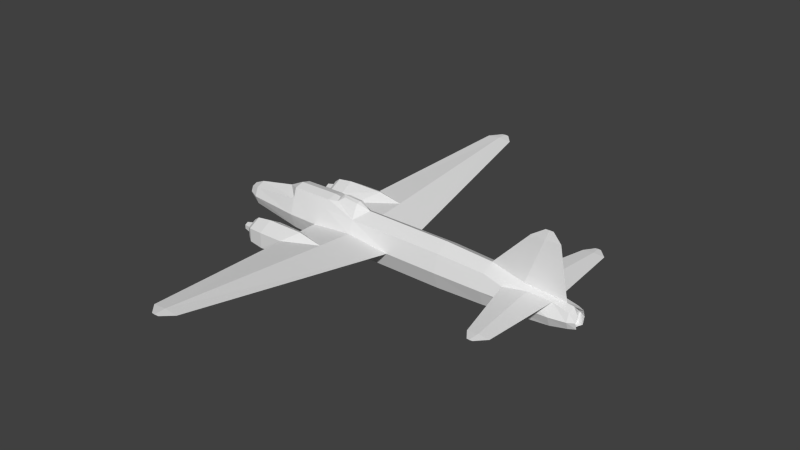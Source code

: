 # Source: g4m_l.blend  (saved by Blender 2.79.0; exported with 4.5.12 LTS)
import bpy
from mathutils import Matrix  # noqa: F401  (used for matrix-valued properties, if any)

bpy.ops.wm.read_factory_settings(use_empty=True)
scene = bpy.context.scene
scene.name = 'Scene'

# ---- collections
col_collection_1 = bpy.data.collections.new('Collection 1'); scene.collection.children.link(col_collection_1)

# ---- materials (node trees are filled in below, after node groups)
mat_material_texture = bpy.data.materials.new('Material Texture')
mat_material_texture.alpha_threshold = 0.0
mat_material_texture.use_transparent_shadow = False
mat_material_texture.roughness = 0.5
mat_material_texture.line_color = (0.0, 0.0, 0.0, 1.0)

# ---- material node trees

# ---- world
world_world = bpy.data.worlds.new('World'); scene.world = world_world
world_world.color = (0.05088, 0.05088, 0.05088)
world_world.use_sun_shadow = False
world_world.sun_shadow_jitter_overblur = 0.0
world_world.cycles.sampling_method = 'NONE'
world_world.cycles.sample_map_resolution = 256

# ---- meshes
me_cylinder_006 = bpy.data.meshes.new('Cylinder.006')
me_cylinder_006.from_pydata([(0.03, 0.97, -3.36), (0.8939, 0.693, -6.19), (-0.1, 0.37, -13.36), (0.2536, 0.2616, -13.36), (-0.4536, 0.2616, -13.36), (0.5376, 0.4455, 5.87), (-0.3816, 0.4455, 5.87), (0.07803, 0.63, 5.87), (0.8732, 0.6576, 2.99), (-0.7532, 0.6576, 2.99), (0.06, 0.93, 2.99), (1.15, -6.354e-07, 3.78), (0.928, 0.6647, 0.75), (-0.851, 0.6611, 1.36), (0.04, 0.935, 1.36), (0.9312, 0.6772, -0.9681), (1.279, 0.4064, -0.8741), (-0.8739, 0.693, -6.19), (0.01, 0.98, -6.19), (-0.03, 0.92, -8.72), (0.769, 0.6505, -8.72), (-0.829, 0.6505, -8.72), (-0.1, 0.72, -12.16), (0.5082, 0.3732, -12.16), (-0.6162, 0.5091, -12.16), (-0.1, 0.57, -13.02), (0.2854, 0.4031, -13.02), (-0.4854, 0.4031, -13.02), (1.394, 0.4919, 2.99), (0.2945, 0.9763, -0.9836), (-0.1236, 0.9763, -0.9836), (0.8021, 0.1973, -10.58), (0.6156, 0.4595, -10.91), (0.404, 0.6423, -10.92), (0.5097, 0.6956, -9.75), (0.51, 5.01, -11.35), (0.51, 4.5, -10.7), (0.46, 4.5, -11.26), (0.51, 4.5, -11.83), (0.5228, 5.01, -11.2), (0.51, 5.01, -11.06), (0.56, 4.5, -11.26), (1.424, 0.4963, 0.75), (1.089, 12.45, -0.9148), (1.072, 12.45, -0.7127), (1.089, 12.45, -0.5148), (1.107, 12.45, -0.7127), (1.042, 11.9, -1.396), (1.042, 11.9, 0.02389), (1.104, 11.9, -0.6786), (0.9786, 11.9, -0.6786), (3.12, 0.06776, -11.4), (3.6, 0.01772, -11.56), (0.4972, 5.01, -11.2), (0.1125, 0.3735, 6.417), (0.3791, 0.2641, 6.418), (-0.1541, 0.2641, 6.418), (1.419, 0.3353, 0.2854), (1.67, 0.182, -0.05158), (1.597, 0.2032, -0.8741), (-0.12, 2.92, 4.12), (-0.02074, 3.092, 4.02), (-0.2193, 3.092, 4.02), (-0.3185, 2.92, 4.02), (-0.2193, 2.748, 4.02), (-0.02074, 2.748, 4.02), (0.07852, 2.92, 4.02), (0.045, 3.206, 3.47), (-0.285, 3.206, 3.47), (-0.45, 2.92, 3.47), (-0.285, 2.634, 3.47), (0.045, 2.634, 3.47), (0.21, 2.92, 3.47), (0.4392, 2.929, -0.9299), (0.141, 2.836, -1.933), (0.009567, 2.297, -0.9473), (0.1276, 3.468, -0.9151), (-0.62, 2.92, 3.47), (-0.37, 2.487, 3.47), (0.235, 3.535, 3.19), (-0.475, 3.535, 3.19), (-0.83, 2.92, 3.19), (-0.475, 2.305, 3.19), (0.235, 2.305, 3.19), (0.59, 2.92, 3.19), (0.29, 3.63, 2.37), (-0.53, 3.63, 2.37), (-0.94, 2.92, 2.37), (-0.53, 2.21, 2.37), (0.29, 2.21, 2.37), (0.7, 2.92, 2.37), (-0.4451, 3.483, -0.9128), (-0.7703, 2.92, -0.9128), (-0.4451, 2.357, -0.9128), (0.1492, 2.082, 1.22), (0.7, 2.92, 0.36), (0.2963, 3.627, 1.031), (0.13, 3.353, 3.47), (0.38, 2.92, 3.47), (0.13, 2.487, 3.47), (-0.37, 3.353, 3.47), (0.03, -0.97, -3.36), (0.8939, -0.693, -6.19), (-0.1, -0.37, -13.36), (0.2536, -0.2616, -13.36), (0.445, 1.589e-06, -13.02), (-0.645, 1.621e-06, -13.02), (-0.4536, -0.2616, -13.36), (0.5376, -0.4455, 5.87), (0.728, 1.182e-07, 5.87), (-0.572, 1.182e-07, 5.87), (-0.3816, -0.4455, 5.87), (0.07803, -0.63, 5.87), (0.8732, -0.6576, 2.99), (-1.09, -4.908e-07, 2.99), (-0.7532, -0.6576, 2.99), (0.06, -0.93, 2.99), (1.53, -5.425e-07, 2.99), (0.928, -0.6647, 0.75), (1.56, -2.469e-07, 0.75), (-1.22, -2.719e-07, 1.36), (-0.851, -0.6611, 1.36), (0.04, -0.935, 1.36), (0.9312, -0.6772, -0.9681), (1.279, -0.4064, -0.8741), (-1.24, 7.053e-07, -6.19), (-0.8739, -0.693, -6.19), (0.01, -0.98, -6.19), (-0.03, -0.92, -8.72), (0.769, -0.6505, -8.72), (-1.152, 1.046e-06, -8.72), (-0.829, -0.6505, -8.72), (-0.1, -0.72, -12.16), (0.5082, -0.3732, -12.16), (-0.83, 1.513e-06, -12.16), (-0.6162, -0.5091, -12.16), (-0.1, -0.57, -13.02), (0.2854, -0.4031, -13.02), (-0.4854, -0.4031, -13.02), (1.394, -0.4919, 2.99), (0.2945, -0.9763, -0.9836), (-0.1236, -0.9763, -0.9836), (0.8021, -0.1973, -10.58), (1.1, 9.949e-07, -8.72), (3.12, 1.182e-07, -12.17), (0.49, 1.539e-06, -12.67), (0.6156, -0.4595, -10.91), (0.404, -0.6423, -10.92), (0.5097, -0.6956, -9.75), (0.51, -5.01, -11.35), (0.51, -4.5, -10.7), (0.46, -4.5, -11.26), (0.51, -4.5, -11.83), (0.5228, -5.01, -11.2), (0.51, -5.01, -11.06), (0.56, -4.5, -11.26), (1.424, -0.4963, 0.75), (1.089, -12.45, -0.9148), (1.072, -12.45, -0.7127), (1.089, -12.45, -0.5148), (1.107, -12.45, -0.7127), (1.042, -11.9, -1.396), (1.042, -11.9, 0.02389), (1.104, -11.9, -0.6786), (0.9786, -11.9, -0.6786), (3.12, -0.06776, -11.4), (3.12, 1.182e-07, -10.64), (3.6, 1.182e-07, -11.76), (3.6, -0.01772, -11.56), (3.6, 1.182e-07, -11.36), (0.4972, -5.01, -11.2), (0.1125, -0.3735, 6.417), (0.3791, -0.2641, 6.418), (0.4895, 1.182e-07, 6.418), (-0.2645, 1.182e-07, 6.418), (-0.1541, -0.2641, 6.418), (1.419, -0.3353, 0.2854), (1.709, 1.182e-07, 0.1167), (1.67, -0.182, -0.05158), (1.597, -0.2032, -0.8741), (1.32, 1.182e-07, -1.51), (1.26, 6.508e-07, -6.19), (1.523, 1.182e-07, 0.4), (1.658, 1.182e-07, -0.8741), (0.13, 1.182e-07, 6.6), (-0.12, -2.92, 4.12), (-0.02074, -3.092, 4.02), (-0.2193, -3.092, 4.02), (-0.3185, -2.92, 4.02), (-0.2193, -2.748, 4.02), (-0.02074, -2.748, 4.02), (0.07852, -2.92, 4.02), (0.045, -3.206, 3.47), (-0.285, -3.206, 3.47), (-0.45, -2.92, 3.47), (-0.285, -2.634, 3.47), (0.045, -2.634, 3.47), (0.21, -2.92, 3.47), (0.4392, -2.929, -0.9299), (0.141, -2.836, -1.933), (0.009567, -2.297, -0.9473), (0.1276, -3.468, -0.9151), (-0.62, -2.92, 3.47), (-0.37, -2.487, 3.47), (0.235, -3.535, 3.19), (-0.475, -3.535, 3.19), (-0.83, -2.92, 3.19), (-0.475, -2.305, 3.19), (0.235, -2.305, 3.19), (0.59, -2.92, 3.19), (0.29, -3.63, 2.37), (-0.53, -3.63, 2.37), (-0.94, -2.92, 2.37), (-0.53, -2.21, 2.37), (0.29, -2.21, 2.37), (0.7, -2.92, 2.37), (-0.4451, -3.483, -0.9128), (-0.7703, -2.92, -0.9128), (-0.4451, -2.357, -0.9128), (0.1492, -2.082, 1.22), (0.7, -2.92, 0.36), (0.2963, -3.627, 1.031), (0.13, -3.353, 3.47), (0.38, -2.92, 3.47), (0.13, -2.487, 3.47), (-0.37, -3.353, 3.47)], [], [(10, 7, 5, 8), (114, 110, 6, 9), (58, 59, 16, 57), (125, 120, 13, 17), (34, 33, 22), (22, 19, 34), (134, 130, 21, 24), (20, 32, 34), (52, 166, 169), (144, 52, 167), (144, 51, 52), (51, 166, 52), (167, 52, 169), (24, 21, 19, 22), (25, 22, 23, 26), (145, 51, 144), (15, 12, 42), (57, 177, 58), (17, 13, 0), (59, 180, 16), (7, 54, 55, 5), (6, 56, 54, 7), (25, 26, 105, 106, 27), (56, 184, 54), (31, 143, 51), (51, 143, 166), (33, 34, 37), (37, 34, 36), (150, 153, 155), (37, 36, 53), (53, 36, 40), (155, 153, 152), (34, 41, 36), (41, 23, 38), (32, 23, 41), (14, 29, 49), (49, 47, 46), (48, 49, 46), (43, 44, 45, 46), (50, 48, 44), (48, 46, 45), (47, 50, 44), (14, 49, 48), (44, 48, 45), (182, 177, 57), (145, 31, 51), (153, 149, 152), (35, 53, 40, 39), (38, 37, 53), (23, 37, 38), (38, 53, 35), (150, 154, 153), (177, 183, 59, 58), (3, 26, 105), (17, 0, 18), (20, 143, 31), (4, 27, 25, 2), (145, 23, 31), (174, 184, 56), (54, 184, 55), (110, 174, 56, 6), (42, 28, 117, 119), (16, 15, 57), (27, 24, 22, 25), (57, 15, 42), (14, 10, 8, 12), (1, 15, 180), (183, 180, 59), (0, 15, 1), (130, 125, 17, 21), (18, 0, 1), (0, 13, 14, 30), (34, 19, 20), (23, 33, 37), (23, 22, 33), (34, 32, 41), (21, 17, 18, 19), (47, 44, 43), (106, 134, 24, 27), (46, 47, 43), (9, 6, 7, 10), (50, 14, 48), (30, 14, 50), (29, 14, 12, 15), (119, 182, 42), (2, 25, 26, 3), (13, 9, 10, 14), (120, 114, 9, 13), (0, 29, 15), (29, 0, 49), (0, 50, 47), (0, 30, 50), (23, 32, 31), (49, 0, 47), (42, 182, 57), (20, 31, 32), (61, 67, 68, 62), (62, 68, 69, 63), (60, 62, 63), (64, 70, 71, 65), (60, 64, 65), (65, 71, 72, 66), (60, 65, 66), (66, 72, 67, 61), (63, 69, 70, 64), (60, 63, 64), (60, 61, 62), (95, 73, 96), (77, 81, 82, 78), (78, 82, 83, 99), (79, 85, 86, 80), (80, 86, 87, 81), (82, 88, 89, 83), (83, 89, 90, 84), (76, 74, 91), (86, 91, 92, 87), (94, 73, 95), (89, 94, 95, 90), (90, 96, 85), (97, 100, 77, 78, 99, 98), (91, 74, 92), (84, 90, 85, 79), (89, 88, 94), (93, 74, 75), (81, 87, 88, 82), (90, 95, 96), (100, 80, 81, 77), (99, 83, 84, 98), (92, 74, 93), (60, 66, 61), (87, 92, 93, 88), (98, 84, 79, 97), (97, 79, 80, 100), (85, 96, 86), (96, 76, 91, 86), (93, 75, 94), (88, 93, 94), (55, 184, 173), (5, 55, 173, 109), (4, 106, 27), (20, 1, 181, 143), (16, 180, 15), (19, 18, 1, 20), (26, 23, 145, 105), (12, 8, 28, 42), (28, 8, 11), (180, 181, 1), (116, 113, 108, 112), (114, 115, 111, 110), (178, 176, 124, 179), (125, 126, 121, 120), (148, 132, 147), (132, 148, 128), (134, 135, 131, 130), (129, 148, 146), (168, 169, 166), (144, 167, 168), (144, 168, 165), (165, 168, 166), (167, 169, 168), (135, 132, 128, 131), (136, 137, 133, 132), (145, 144, 165), (123, 156, 118), (176, 178, 177), (126, 101, 121), (179, 124, 180), (112, 108, 172, 171), (111, 112, 171, 175), (136, 138, 106, 105, 137), (175, 171, 184), (142, 165, 143), (165, 166, 143), (147, 151, 148), (151, 150, 148), (151, 170, 150), (170, 154, 150), (148, 150, 155), (155, 152, 133), (146, 155, 133), (122, 163, 140), (163, 160, 161), (162, 160, 163), (157, 160, 159, 158), (164, 158, 162), (162, 159, 160), (161, 158, 164), (122, 162, 163), (158, 159, 162), (182, 176, 177), (145, 165, 142), (149, 153, 154, 170), (152, 170, 151), (133, 152, 151), (152, 149, 170), (177, 178, 179, 183), (104, 105, 137), (126, 127, 101), (129, 142, 143), (107, 103, 136, 138), (145, 142, 133), (174, 175, 184), (171, 172, 184), (110, 111, 175, 174), (156, 119, 117, 139), (124, 176, 123), (138, 136, 132, 135), (176, 156, 123), (122, 118, 113, 116), (102, 180, 123), (183, 179, 180), (101, 102, 123), (130, 131, 126, 125), (127, 102, 101), (101, 141, 122, 121), (148, 129, 128), (133, 151, 147), (133, 147, 132), (148, 155, 146), (131, 128, 127, 126), (161, 157, 158), (106, 138, 135, 134), (160, 157, 161), (115, 116, 112, 111), (164, 162, 122), (141, 164, 122), (140, 123, 118, 122), (119, 156, 182), (103, 104, 137, 136), (121, 122, 116, 115), (120, 121, 115, 114), (101, 123, 140), (140, 163, 101), (101, 161, 164), (101, 164, 141), (133, 142, 146), (163, 161, 101), (156, 176, 182), (129, 146, 142), (186, 187, 193, 192), (187, 188, 194, 193), (185, 188, 187), (189, 190, 196, 195), (185, 190, 189), (190, 191, 197, 196), (185, 191, 190), (191, 186, 192, 197), (188, 189, 195, 194), (185, 189, 188), (185, 187, 186), (220, 221, 198), (202, 203, 207, 206), (203, 224, 208, 207), (204, 205, 211, 210), (205, 206, 212, 211), (207, 208, 214, 213), (208, 209, 215, 214), (201, 216, 199), (211, 212, 217, 216), (219, 220, 198), (214, 215, 220, 219), (215, 210, 221), (222, 223, 224, 203, 202, 225), (216, 217, 199), (209, 204, 210, 215), (214, 219, 213), (218, 200, 199), (206, 207, 213, 212), (215, 221, 220), (225, 202, 206, 205), (224, 223, 209, 208), (217, 218, 199), (185, 186, 191), (212, 213, 218, 217), (223, 222, 204, 209), (222, 225, 205, 204), (210, 211, 221), (221, 211, 216, 201), (218, 219, 200), (213, 219, 218), (172, 173, 184), (108, 109, 173, 172), (107, 138, 106), (129, 143, 181, 102), (124, 123, 180), (128, 129, 102, 127), (137, 105, 145, 133), (118, 156, 139, 113), (180, 102, 181), (8, 5, 109, 11), (28, 11, 117), (113, 11, 109, 108), (139, 117, 11), (139, 11, 113), (36, 39, 40), (39, 38, 35), (41, 38, 39), (36, 41, 39)])
_uv = me_cylinder_006.uv_layers.new(name='UVMap')
_uv.uv.foreach_set('vector', [0.864, 0.6251, 0.9645, 0.6258, 0.9645, 0.6418, 0.864, 0.6535, 0.864, 0.585, 0.9645, 0.6031, 0.9645, 0.6097, 0.864, 0.5967, 0.1507, 0.5181, 0.1797, 0.5155, 0.1797, 0.5043, 0.1388, 0.5092, 0.5433, 0.5797, 0.807, 0.5804, 0.807, 0.5933, 0.5433, 0.5925, 0.419, 0.6408, 0.3782, 0.6371, 0.3348, 0.6195, 0.3348, 0.6195, 0.455, 0.622, 0.419, 0.6408, 0.3348, 0.594, 0.455, 0.5828, 0.455, 0.5941, 0.3348, 0.6015, 0.455, 0.6499, 0.3787, 0.6445, 0.419, 0.6408, 0.3559, 0.7488, 0.3879, 0.732, 0.3628, 0.7488, 0.3344, 0.732, 0.3559, 0.7488, 0.3488, 0.7488, 0.3344, 0.732, 0.3614, 0.732, 0.3559, 0.7488, 0.3614, 0.732, 0.3879, 0.732, 0.3559, 0.7488, 0.3488, 0.7488, 0.3559, 0.7488, 0.3628, 0.7488, 0.3348, 0.6015, 0.455, 0.5941, 0.455, 0.622, 0.3348, 0.6195, 0.305, 0.6195, 0.3348, 0.6195, 0.3348, 0.6408, 0.305, 0.633, 0.317, 0.6401, 0.3614, 0.732, 0.3344, 0.732, 0.7257, 0.6555, 0.7857, 0.6554, 0.7857, 0.6727, 0.1388, 0.5092, 0.1448, 0.5194, 0.1507, 0.5181, 0.5433, 0.5925, 0.807, 0.5933, 0.6422, 0.6241, 0.1797, 0.5155, 0.2021, 0.5057, 0.1797, 0.5043, 0.0416, 0.462, 0.02232, 0.4632, 0.02232, 0.4726, 0.0416, 0.4782, 0.0416, 0.4458, 0.02232, 0.4538, 0.02232, 0.4632, 0.0416, 0.462, 0.5869, 0.7444, 0.5869, 0.758, 0.5869, 0.7636, 0.5869, 0.7252, 0.5869, 0.7308, 0.02232, 0.4538, 0.01589, 0.4638, 0.02232, 0.4632, 0.3901, 0.651, 0.455, 0.6614, 0.3614, 0.732, 0.3614, 0.732, 0.455, 0.6614, 0.3879, 0.732, 0.7722, 0.2517, 0.7703, 0.2929, 0.6363, 0.2397, 0.6363, 0.2397, 0.7703, 0.2929, 0.6363, 0.2594, 0.04265, 0.2596, 0.02469, 0.2419, 0.04265, 0.2399, 0.6363, 0.2397, 0.6363, 0.2594, 0.6183, 0.2417, 0.6183, 0.2417, 0.6363, 0.2594, 0.6183, 0.2468, 0.04265, 0.2399, 0.02469, 0.2419, 0.04265, 0.2198, 0.2257, 0.2931, 0.3597, 0.2399, 0.3597, 0.2596, 0.3597, 0.2399, 0.2143, 0.2082, 0.3597, 0.2198, 0.2174, 0.2524, 0.2143, 0.2082, 0.3597, 0.2399, 0.5294, 0.4629, 0.5308, 0.3803, 0.9158, 0.3911, 0.9158, 0.3911, 0.9158, 0.3658, 0.9351, 0.3899, 0.9158, 0.4158, 0.9158, 0.3911, 0.9351, 0.3899, 0.9351, 0.3827, 0.9351, 0.3899, 0.9351, 0.3968, 0.9351, 0.3899, 0.07651, 0.1205, 0.07651, 0.1452, 0.05721, 0.1193, 0.9158, 0.4158, 0.9351, 0.3899, 0.9351, 0.3968, 0.07651, 0.09519, 0.07651, 0.1205, 0.05721, 0.1193, 0.5294, 0.4629, 0.9158, 0.3911, 0.9158, 0.4158, 0.05721, 0.1193, 0.07651, 0.1452, 0.05721, 0.1262, 0.1348, 0.5129, 0.1448, 0.5194, 0.1388, 0.5092, 0.317, 0.6401, 0.3901, 0.651, 0.3614, 0.732, 0.02469, 0.2419, 0.02469, 0.2367, 0.04265, 0.2198, 0.3777, 0.2367, 0.3777, 0.2419, 0.3777, 0.2469, 0.3777, 0.2419, 0.6363, 0.2196, 0.6363, 0.2397, 0.6183, 0.2417, 0.7817, 0.208, 0.6363, 0.2397, 0.6363, 0.2196, 0.6363, 0.2196, 0.6183, 0.2417, 0.6183, 0.2365, 0.04265, 0.2596, 0.02469, 0.2469, 0.02469, 0.2419, 0.1448, 0.5194, 0.1797, 0.5176, 0.1797, 0.5155, 0.1507, 0.5181, 0.07329, 0.4733, 0.06114, 0.4744, 0.06114, 0.48, 0.5433, 0.5925, 0.6422, 0.6241, 0.5433, 0.6234, 0.455, 0.6499, 0.455, 0.6614, 0.3901, 0.651, 0.07329, 0.4484, 0.06114, 0.4473, 0.06114, 0.4608, 0.07329, 0.4608, 0.317, 0.6401, 0.3348, 0.6408, 0.3901, 0.651, 0.02232, 0.4499, 0.01589, 0.4638, 0.02232, 0.4538, 0.02232, 0.4632, 0.01589, 0.4638, 0.02232, 0.4726, 0.0416, 0.4391, 0.02232, 0.4499, 0.02232, 0.4538, 0.0416, 0.4458, 0.1225, 0.5094, 0.04356, 0.5083, 0.04356, 0.5131, 0.1225, 0.5142, 0.729, 0.6677, 0.7257, 0.6555, 0.7695, 0.6726, 0.305, 0.6061, 0.3348, 0.6015, 0.3348, 0.6195, 0.305, 0.6195, 0.7695, 0.6726, 0.7257, 0.6555, 0.7857, 0.6727, 0.807, 0.6244, 0.864, 0.6251, 0.864, 0.6535, 0.7857, 0.6554, 0.5433, 0.6542, 0.7257, 0.6555, 0.7068, 0.6691, 0.1797, 0.5176, 0.2021, 0.5057, 0.1797, 0.5155, 0.6422, 0.6241, 0.7257, 0.6555, 0.5433, 0.6542, 0.455, 0.5828, 0.5433, 0.5797, 0.5433, 0.5925, 0.455, 0.5941, 0.5433, 0.6234, 0.6422, 0.6241, 0.5433, 0.6542, 0.6422, 0.6241, 0.807, 0.5933, 0.807, 0.6244, 0.7252, 0.6187, 0.419, 0.6408, 0.455, 0.622, 0.455, 0.6499, 0.7817, 0.208, 0.7722, 0.2517, 0.6363, 0.2397, 0.3348, 0.6408, 0.3348, 0.6195, 0.3782, 0.6371, 0.2257, 0.2931, 0.2174, 0.2524, 0.3597, 0.2399, 0.455, 0.5941, 0.5433, 0.5925, 0.5433, 0.6234, 0.455, 0.622, 0.07651, 0.09519, 0.05721, 0.1193, 0.05721, 0.1121, 0.305, 0.6005, 0.3348, 0.594, 0.3348, 0.6015, 0.305, 0.6061, 0.9351, 0.3899, 0.9158, 0.3658, 0.9351, 0.3827, 0.864, 0.5967, 0.9645, 0.6097, 0.9645, 0.6258, 0.864, 0.6251, 0.07651, 0.1205, 0.463, 0.1923, 0.07651, 0.1452, 0.4615, 0.1097, 0.463, 0.1923, 0.07651, 0.1205, 0.7252, 0.6333, 0.807, 0.6244, 0.7857, 0.6554, 0.7257, 0.6555, 0.7857, 0.6775, 0.7735, 0.6762, 0.7857, 0.6727, 0.07329, 0.4608, 0.06114, 0.4608, 0.06114, 0.4744, 0.07329, 0.4733, 0.807, 0.5933, 0.864, 0.5967, 0.864, 0.6251, 0.807, 0.6244, 0.807, 0.5804, 0.864, 0.585, 0.864, 0.5967, 0.807, 0.5933, 0.6422, 0.6241, 0.7252, 0.6333, 0.7257, 0.6555, 0.5308, 0.3803, 0.5306, 0.2966, 0.9158, 0.3911, 0.4617, 0.026, 0.07651, 0.1205, 0.07651, 0.09519, 0.4617, 0.026, 0.4615, 0.1097, 0.07651, 0.1205, 0.3348, 0.6408, 0.3787, 0.6445, 0.3901, 0.651, 0.9158, 0.3911, 0.5306, 0.2966, 0.9158, 0.3658, 0.7857, 0.6727, 0.7735, 0.6762, 0.7695, 0.6726, 0.455, 0.6499, 0.3901, 0.651, 0.3787, 0.6445, 0.2561, 0.8764, 0.2369, 0.8787, 0.2369, 0.8672, 0.2561, 0.8695, 0.2561, 0.8695, 0.2369, 0.8672, 0.2369, 0.8614, 0.2561, 0.866, 0.2596, 0.873, 0.2561, 0.8695, 0.2561, 0.866, 0.2561, 0.8695, 0.2369, 0.8672, 0.2369, 0.8787, 0.2561, 0.8764, 0.2596, 0.873, 0.2561, 0.8695, 0.2561, 0.8764, 0.2561, 0.8764, 0.2369, 0.8787, 0.2369, 0.8845, 0.2561, 0.8799, 0.2596, 0.873, 0.2561, 0.8764, 0.2561, 0.8799, 0.2561, 0.8799, 0.2369, 0.8845, 0.2369, 0.8787, 0.2561, 0.8764, 0.2561, 0.866, 0.2369, 0.8614, 0.2369, 0.8672, 0.2561, 0.8695, 0.2596, 0.873, 0.2561, 0.866, 0.2561, 0.8695, 0.2596, 0.873, 0.2561, 0.8764, 0.2561, 0.8695, 0.08935, 0.901, 0.0443, 0.8919, 0.1128, 0.8869, 0.009522, 0.9444, 0.0193, 0.937, 0.0193, 0.9494, 0.009522, 0.9531, 0.009522, 0.9531, 0.0193, 0.9494, 0.0193, 0.9742, 0.009522, 0.9706, 0.1882, 0.8848, 0.1596, 0.8867, 0.1596, 0.8581, 0.1882, 0.86, 0.1882, 0.86, 0.1596, 0.8581, 0.1596, 0.8437, 0.1882, 0.8476, 0.0193, 0.9494, 0.04794, 0.9475, 0.04794, 0.9761, 0.0193, 0.9742, 0.0193, 0.9742, 0.04794, 0.9761, 0.04794, 0.9905, 0.0193, 0.9866, 0.04482, 0.881, 0.009263, 0.8815, 0.0449, 0.861, 0.1596, 0.8581, 0.0449, 0.861, 0.0449, 0.8497, 0.1596, 0.8437, 0.08811, 0.9712, 0.1632, 0.9814, 0.1181, 0.9905, 0.04794, 0.9761, 0.08811, 0.9712, 0.1181, 0.9905, 0.04794, 0.9905, 0.1596, 0.901, 0.1128, 0.8869, 0.1596, 0.8867, 0.2785, 0.9719, 0.2785, 0.9543, 0.2633, 0.9455, 0.248, 0.9543, 0.248, 0.9719, 0.2633, 0.9807, 0.0449, 0.861, 0.009263, 0.8815, 0.0449, 0.8497, 0.1882, 0.8972, 0.1596, 0.901, 0.1596, 0.8867, 0.1882, 0.8848, 0.04794, 0.9761, 0.04794, 0.9475, 0.08811, 0.9712, 0.1626, 0.9505, 0.1982, 0.9709, 0.1638, 0.9663, 0.0193, 0.937, 0.04794, 0.9332, 0.04794, 0.9475, 0.0193, 0.9494, 0.1596, 0.901, 0.08935, 0.901, 0.1128, 0.8869, 0.198, 0.8637, 0.1882, 0.86, 0.1882, 0.8476, 0.198, 0.8549, 0.009522, 0.9706, 0.0193, 0.9742, 0.0193, 0.9866, 0.009522, 0.9793, 0.1626, 0.9391, 0.1982, 0.9709, 0.1626, 0.9505, 0.2596, 0.873, 0.2561, 0.8799, 0.2561, 0.8764, 0.04794, 0.9332, 0.1626, 0.9391, 0.1626, 0.9505, 0.04794, 0.9475, 0.198, 0.8898, 0.1882, 0.8972, 0.1882, 0.8848, 0.198, 0.8811, 0.198, 0.8811, 0.1882, 0.8848, 0.1882, 0.86, 0.198, 0.8637, 0.1596, 0.8867, 0.1128, 0.8869, 0.1596, 0.8581, 0.1128, 0.8869, 0.04482, 0.881, 0.0449, 0.861, 0.1596, 0.8581, 0.1626, 0.9505, 0.1638, 0.9663, 0.08811, 0.9712, 0.04794, 0.9475, 0.1626, 0.9505, 0.08811, 0.9712, 0.02232, 0.4726, 0.01589, 0.4638, 0.02232, 0.4765, 0.0416, 0.4782, 0.02232, 0.4726, 0.02232, 0.4765, 0.0416, 0.4849, 0.07329, 0.4484, 0.06114, 0.4416, 0.06114, 0.4473, 0.455, 0.6499, 0.5433, 0.6542, 0.5433, 0.667, 0.455, 0.6614, 0.729, 0.6677, 0.7068, 0.6691, 0.7257, 0.6555, 0.455, 0.622, 0.5433, 0.6234, 0.5433, 0.6542, 0.455, 0.6499, 0.305, 0.633, 0.3348, 0.6408, 0.317, 0.6401, 0.305, 0.6386, 0.1225, 0.4919, 0.04356, 0.49, 0.04356, 0.5083, 0.1225, 0.5094, 0.04356, 0.5083, 0.04356, 0.49, 0.01573, 0.4997, 0.7068, 0.6691, 0.5433, 0.667, 0.5433, 0.6542, 0.4187, 0.8636, 0.4187, 0.892, 0.3181, 0.8803, 0.3181, 0.8642, 0.4187, 0.8234, 0.4187, 0.8352, 0.3181, 0.8482, 0.3181, 0.8415, 0.1507, 0.5181, 0.1388, 0.5092, 0.1797, 0.5043, 0.1797, 0.5155, 0.7393, 0.8182, 0.7393, 0.831, 0.4756, 0.8318, 0.4756, 0.8189, 0.8636, 0.8793, 0.9478, 0.858, 0.9045, 0.8756, 0.9478, 0.858, 0.8636, 0.8793, 0.8277, 0.8605, 0.9478, 0.8325, 0.9478, 0.84, 0.8277, 0.8326, 0.8277, 0.8213, 0.8277, 0.8884, 0.8636, 0.8793, 0.904, 0.883, 0.9268, 0.9872, 0.9199, 0.9872, 0.8948, 0.9705, 0.9482, 0.9705, 0.9338, 0.9872, 0.9268, 0.9872, 0.9482, 0.9705, 0.9268, 0.9872, 0.9212, 0.9705, 0.9212, 0.9705, 0.9268, 0.9872, 0.8948, 0.9705, 0.9338, 0.9872, 0.9199, 0.9872, 0.9268, 0.9872, 0.9478, 0.84, 0.9478, 0.858, 0.8277, 0.8605, 0.8277, 0.8326, 0.9777, 0.858, 0.9777, 0.8715, 0.9478, 0.8793, 0.9478, 0.858, 0.9656, 0.8786, 0.9482, 0.9705, 0.9212, 0.9705, 0.5569, 0.894, 0.4969, 0.9112, 0.4969, 0.8939, 0.1388, 0.5092, 0.1507, 0.5181, 0.1448, 0.5194, 0.7393, 0.831, 0.6405, 0.8626, 0.4756, 0.8318, 0.1797, 0.5155, 0.1797, 0.5043, 0.2021, 0.5057, 0.0416, 0.462, 0.0416, 0.4782, 0.02232, 0.4726, 0.02232, 0.4632, 0.0416, 0.4458, 0.0416, 0.462, 0.02232, 0.4632, 0.02232, 0.4538, 0.5869, 0.7444, 0.5869, 0.7308, 0.5869, 0.7252, 0.5869, 0.7636, 0.5869, 0.758, 0.02232, 0.4538, 0.02232, 0.4632, 0.01589, 0.4638, 0.8926, 0.8895, 0.9212, 0.9705, 0.8277, 0.8999, 0.9212, 0.9705, 0.8948, 0.9705, 0.8277, 0.8999, 0.8174, 0.2517, 0.9533, 0.2397, 0.8193, 0.2929, 0.9533, 0.2397, 0.9533, 0.2594, 0.8193, 0.2929, 0.9533, 0.2397, 0.9713, 0.2417, 0.9533, 0.2594, 0.9713, 0.2417, 0.9713, 0.2468, 0.9533, 0.2594, 0.1767, 0.2931, 0.04265, 0.2596, 0.04265, 0.2399, 0.04265, 0.2399, 0.04265, 0.2198, 0.188, 0.2082, 0.185, 0.2524, 0.04265, 0.2399, 0.188, 0.2082, 0.4635, 0.4629, 0.07703, 0.3911, 0.462, 0.3803, 0.07703, 0.3911, 0.05773, 0.3899, 0.07703, 0.3658, 0.07703, 0.4158, 0.05773, 0.3899, 0.07703, 0.3911, 0.05773, 0.3827, 0.05773, 0.3899, 0.05773, 0.3968, 0.05773, 0.3899, 0.9153, 0.1205, 0.9346, 0.1193, 0.9153, 0.1452, 0.07703, 0.4158, 0.05773, 0.3968, 0.05773, 0.3899, 0.9153, 0.09519, 0.9346, 0.1193, 0.9153, 0.1205, 0.4635, 0.4629, 0.07703, 0.4158, 0.07703, 0.3911, 0.9346, 0.1193, 0.9346, 0.1262, 0.9153, 0.1452, 0.1348, 0.5129, 0.1388, 0.5092, 0.1448, 0.5194, 0.9656, 0.8786, 0.9212, 0.9705, 0.8926, 0.8895, 0.02469, 0.2367, 0.02469, 0.2419, 0.02469, 0.2469, 0.02469, 0.2419, 0.9533, 0.2196, 0.9713, 0.2417, 0.9533, 0.2397, 0.808, 0.208, 0.9533, 0.2196, 0.9533, 0.2397, 0.9533, 0.2196, 0.9713, 0.2365, 0.9713, 0.2417, 0.1448, 0.5194, 0.1507, 0.5181, 0.1797, 0.5155, 0.1797, 0.5176, 0.07329, 0.4733, 0.06114, 0.48, 0.06114, 0.4744, 0.7393, 0.831, 0.7393, 0.8619, 0.6405, 0.8626, 0.8277, 0.8884, 0.8926, 0.8895, 0.8277, 0.8999, 0.07329, 0.4484, 0.07329, 0.4608, 0.06114, 0.4608, 0.06114, 0.4473, 0.9656, 0.8786, 0.8926, 0.8895, 0.9478, 0.8793, 0.02232, 0.4499, 0.02232, 0.4538, 0.01589, 0.4638, 0.02232, 0.4632, 0.02232, 0.4726, 0.01589, 0.4638, 0.0416, 0.4391, 0.0416, 0.4458, 0.02232, 0.4538, 0.02232, 0.4499, 0.1225, 0.5094, 0.1225, 0.5142, 0.04356, 0.5131, 0.04356, 0.5083, 0.5537, 0.9062, 0.5132, 0.9111, 0.5569, 0.894, 0.9777, 0.8446, 0.9777, 0.858, 0.9478, 0.858, 0.9478, 0.84, 0.5132, 0.9111, 0.4969, 0.9112, 0.5569, 0.894, 0.4756, 0.8629, 0.4969, 0.8939, 0.4187, 0.892, 0.4187, 0.8636, 0.7393, 0.8927, 0.5759, 0.9076, 0.5569, 0.894, 0.1797, 0.5176, 0.1797, 0.5155, 0.2021, 0.5057, 0.6405, 0.8626, 0.7393, 0.8927, 0.5569, 0.894, 0.8277, 0.8213, 0.8277, 0.8326, 0.7393, 0.831, 0.7393, 0.8182, 0.7393, 0.8619, 0.7393, 0.8927, 0.6405, 0.8626, 0.6405, 0.8626, 0.5575, 0.8572, 0.4756, 0.8629, 0.4756, 0.8318, 0.8636, 0.8793, 0.8277, 0.8884, 0.8277, 0.8605, 0.808, 0.208, 0.9533, 0.2397, 0.8174, 0.2517, 0.9478, 0.8793, 0.9045, 0.8756, 0.9478, 0.858, 0.1767, 0.2931, 0.04265, 0.2399, 0.185, 0.2524, 0.8277, 0.8326, 0.8277, 0.8605, 0.7393, 0.8619, 0.7393, 0.831, 0.9153, 0.09519, 0.9346, 0.1121, 0.9346, 0.1193, 0.9777, 0.839, 0.9777, 0.8446, 0.9478, 0.84, 0.9478, 0.8325, 0.05773, 0.3899, 0.05773, 0.3827, 0.07703, 0.3658, 0.4187, 0.8352, 0.4187, 0.8636, 0.3181, 0.8642, 0.3181, 0.8482, 0.9153, 0.1205, 0.9153, 0.1452, 0.5288, 0.1923, 0.5303, 0.1097, 0.9153, 0.1205, 0.5288, 0.1923, 0.5575, 0.8718, 0.5569, 0.894, 0.4969, 0.8939, 0.4756, 0.8629, 0.4969, 0.916, 0.4969, 0.9112, 0.5092, 0.9147, 0.07329, 0.4608, 0.07329, 0.4733, 0.06114, 0.4744, 0.06114, 0.4608, 0.4756, 0.8318, 0.4756, 0.8629, 0.4187, 0.8636, 0.4187, 0.8352, 0.4756, 0.8189, 0.4756, 0.8318, 0.4187, 0.8352, 0.4187, 0.8234, 0.6405, 0.8626, 0.5569, 0.894, 0.5575, 0.8718, 0.462, 0.3803, 0.07703, 0.3911, 0.4622, 0.2966, 0.5301, 0.026, 0.9153, 0.09519, 0.9153, 0.1205, 0.5301, 0.026, 0.9153, 0.1205, 0.5303, 0.1097, 0.9478, 0.8793, 0.8926, 0.8895, 0.904, 0.883, 0.07703, 0.3911, 0.07703, 0.3658, 0.4622, 0.2966, 0.4969, 0.9112, 0.5132, 0.9111, 0.5092, 0.9147, 0.8277, 0.8884, 0.904, 0.883, 0.8926, 0.8895, 0.2561, 0.8764, 0.2561, 0.8695, 0.2369, 0.8672, 0.2369, 0.8787, 0.2561, 0.8695, 0.2561, 0.866, 0.2369, 0.8614, 0.2369, 0.8672, 0.2596, 0.873, 0.2561, 0.866, 0.2561, 0.8695, 0.2561, 0.8695, 0.2561, 0.8764, 0.2369, 0.8787, 0.2369, 0.8672, 0.2596, 0.873, 0.2561, 0.8764, 0.2561, 0.8695, 0.2561, 0.8764, 0.2561, 0.8799, 0.2369, 0.8845, 0.2369, 0.8787, 0.2596, 0.873, 0.2561, 0.8799, 0.2561, 0.8764, 0.2561, 0.8799, 0.2561, 0.8764, 0.2369, 0.8787, 0.2369, 0.8845, 0.2561, 0.866, 0.2561, 0.8695, 0.2369, 0.8672, 0.2369, 0.8614, 0.2596, 0.873, 0.2561, 0.8695, 0.2561, 0.866, 0.2596, 0.873, 0.2561, 0.8695, 0.2561, 0.8764, 0.08935, 0.901, 0.1128, 0.8869, 0.0443, 0.8919, 0.009522, 0.9444, 0.009522, 0.9531, 0.0193, 0.9494, 0.0193, 0.937, 0.009522, 0.9531, 0.009522, 0.9706, 0.0193, 0.9742, 0.0193, 0.9494, 0.1882, 0.8848, 0.1882, 0.86, 0.1596, 0.8581, 0.1596, 0.8867, 0.1882, 0.86, 0.1882, 0.8476, 0.1596, 0.8437, 0.1596, 0.8581, 0.0193, 0.9494, 0.0193, 0.9742, 0.04794, 0.9761, 0.04794, 0.9475, 0.0193, 0.9742, 0.0193, 0.9866, 0.04794, 0.9905, 0.04794, 0.9761, 0.04482, 0.881, 0.0449, 0.861, 0.009263, 0.8815, 0.1596, 0.8581, 0.1596, 0.8437, 0.0449, 0.8497, 0.0449, 0.861, 0.08811, 0.9712, 0.1181, 0.9905, 0.1632, 0.9814, 0.04794, 0.9761, 0.04794, 0.9905, 0.1181, 0.9905, 0.08811, 0.9712, 0.1596, 0.901, 0.1596, 0.8867, 0.1128, 0.8869, 0.248, 0.9719, 0.2633, 0.9807, 0.2785, 0.9719, 0.2785, 0.9543, 0.2633, 0.9455, 0.248, 0.9543, 0.0449, 0.861, 0.0449, 0.8497, 0.009263, 0.8815, 0.1882, 0.8972, 0.1882, 0.8848, 0.1596, 0.8867, 0.1596, 0.901, 0.04794, 0.9761, 0.08811, 0.9712, 0.04794, 0.9475, 0.1626, 0.9505, 0.1638, 0.9663, 0.1982, 0.9709, 0.0193, 0.937, 0.0193, 0.9494, 0.04794, 0.9475, 0.04794, 0.9332, 0.1596, 0.901, 0.1128, 0.8869, 0.08935, 0.901, 0.198, 0.8637, 0.198, 0.8549, 0.1882, 0.8476, 0.1882, 0.86, 0.009522, 0.9706, 0.009522, 0.9793, 0.0193, 0.9866, 0.0193, 0.9742, 0.1626, 0.9391, 0.1626, 0.9505, 0.1982, 0.9709, 0.2596, 0.873, 0.2561, 0.8764, 0.2561, 0.8799, 0.04794, 0.9332, 0.04794, 0.9475, 0.1626, 0.9505, 0.1626, 0.9391, 0.198, 0.8898, 0.198, 0.8811, 0.1882, 0.8848, 0.1882, 0.8972, 0.198, 0.8811, 0.198, 0.8637, 0.1882, 0.86, 0.1882, 0.8848, 0.1596, 0.8867, 0.1596, 0.8581, 0.1128, 0.8869, 0.1128, 0.8869, 0.1596, 0.8581, 0.0449, 0.861, 0.04482, 0.881, 0.1626, 0.9505, 0.08811, 0.9712, 0.1638, 0.9663, 0.04794, 0.9475, 0.08811, 0.9712, 0.1626, 0.9505, 0.02232, 0.4726, 0.02232, 0.4765, 0.01589, 0.4638, 0.0416, 0.4782, 0.0416, 0.4849, 0.02232, 0.4765, 0.02232, 0.4726, 0.07329, 0.4484, 0.06114, 0.4473, 0.06114, 0.4416, 0.8277, 0.8884, 0.8277, 0.8999, 0.7393, 0.9055, 0.7393, 0.8927, 0.5537, 0.9062, 0.5569, 0.894, 0.5759, 0.9076, 0.8277, 0.8605, 0.8277, 0.8884, 0.7393, 0.8927, 0.7393, 0.8619, 0.9777, 0.8715, 0.9777, 0.877, 0.9656, 0.8786, 0.9478, 0.8793, 0.1225, 0.4919, 0.1225, 0.5094, 0.04356, 0.5083, 0.04356, 0.49, 0.5759, 0.9076, 0.7393, 0.8927, 0.7393, 0.9055, 0.864, 0.6535, 0.9645, 0.6418, 0.9645, 0.6485, 0.8915, 0.6632, 0.04356, 0.5083, 0.01573, 0.4997, 0.04356, 0.5131, 0.4187, 0.892, 0.3911, 0.9017, 0.3181, 0.8869, 0.3181, 0.8803, 0.04356, 0.5083, 0.04356, 0.5131, 0.01573, 0.4997, 0.04356, 0.5083, 0.01573, 0.4997, 0.04356, 0.49, 0.3597, 0.2596, 0.3777, 0.2419, 0.3777, 0.2469, 0.3777, 0.2419, 0.3597, 0.2198, 0.3777, 0.2367, 0.3597, 0.2399, 0.3597, 0.2198, 0.3777, 0.2419, 0.3597, 0.2596, 0.3597, 0.2399, 0.3777, 0.2419])
me_cylinder_006.materials.append(mat_material_texture)
me_cylinder_006.use_remesh_preserve_volume = False
me_cylinder_006.use_remesh_preserve_attributes = False
me_cylinder_006.use_mirror_vertex_groups = False
me_cylinder_006.update()

# ---- objects
ob_fuselage = bpy.data.objects.new('Fuselage', me_cylinder_006)

# ---- transforms, parenting, visibility, modifiers, constraints
ob_fuselage.location = (0.0, 0.0, 0.0)
ob_fuselage.rotation_euler = (-1.344e-07, -1.571, 0.0)
ob_fuselage.lineart.crease_threshold = 0.0

# ---- collection membership
col_collection_1.objects.link(ob_fuselage)

# ---- scene / render settings (as saved in the file)
scene.frame_start = 1; scene.frame_end = 250; scene.frame_set(1)
scene.render.engine = 'BLENDER_EEVEE_NEXT'
scene.render.image_settings.compression = 90
scene.render.resolution_percentage = 50
scene.render.dither_intensity = 0.0
scene.cycles.use_denoising = False
scene.cycles.samples = 10
scene.cycles.sampling_pattern = 'TABULATED_SOBOL'
scene.cycles.light_sampling_threshold = 0.0
scene.cycles.use_adaptive_sampling = False
scene.cycles.use_light_tree = False
scene.cycles.blur_glossy = 0.0
scene.cycles.volume_bounces = 1
scene.cycles.pixel_filter_type = 'GAUSSIAN'
scene.cycles.sample_clamp_indirect = 0.0
scene.view_settings.view_transform = 'Standard'
bpy.context.view_layer.update()

# ---- added for rendering (the .blend has no active camera and no usable light): camera, sun
cam_auto = bpy.data.cameras.new('AutoCamera')
cam_auto.lens = 50.0
cam_auto.sensor_width = 36.0
cam_auto.clip_end = 1000.0
ob_auto_camera = bpy.data.objects.new('AutoCamera', cam_auto)
scene.collection.objects.link(ob_auto_camera)
ob_auto_camera.location = (33.2474, -35.8409, 25.0739)
ob_auto_camera.rotation_euler = (1.09748, -7.21219e-08, 0.694738)
scene.camera = ob_auto_camera
light_auto_sun = bpy.data.lights.new('AutoSun', 'SUN')
light_auto_sun.energy = 3.0
light_auto_sun.angle = 0.0523599
ob_auto_sun = bpy.data.objects.new('AutoSun', light_auto_sun)
scene.collection.objects.link(ob_auto_sun)
ob_auto_sun.rotation_euler = (0.872665, 0.174533, 0.523599)
bpy.context.view_layer.update()
